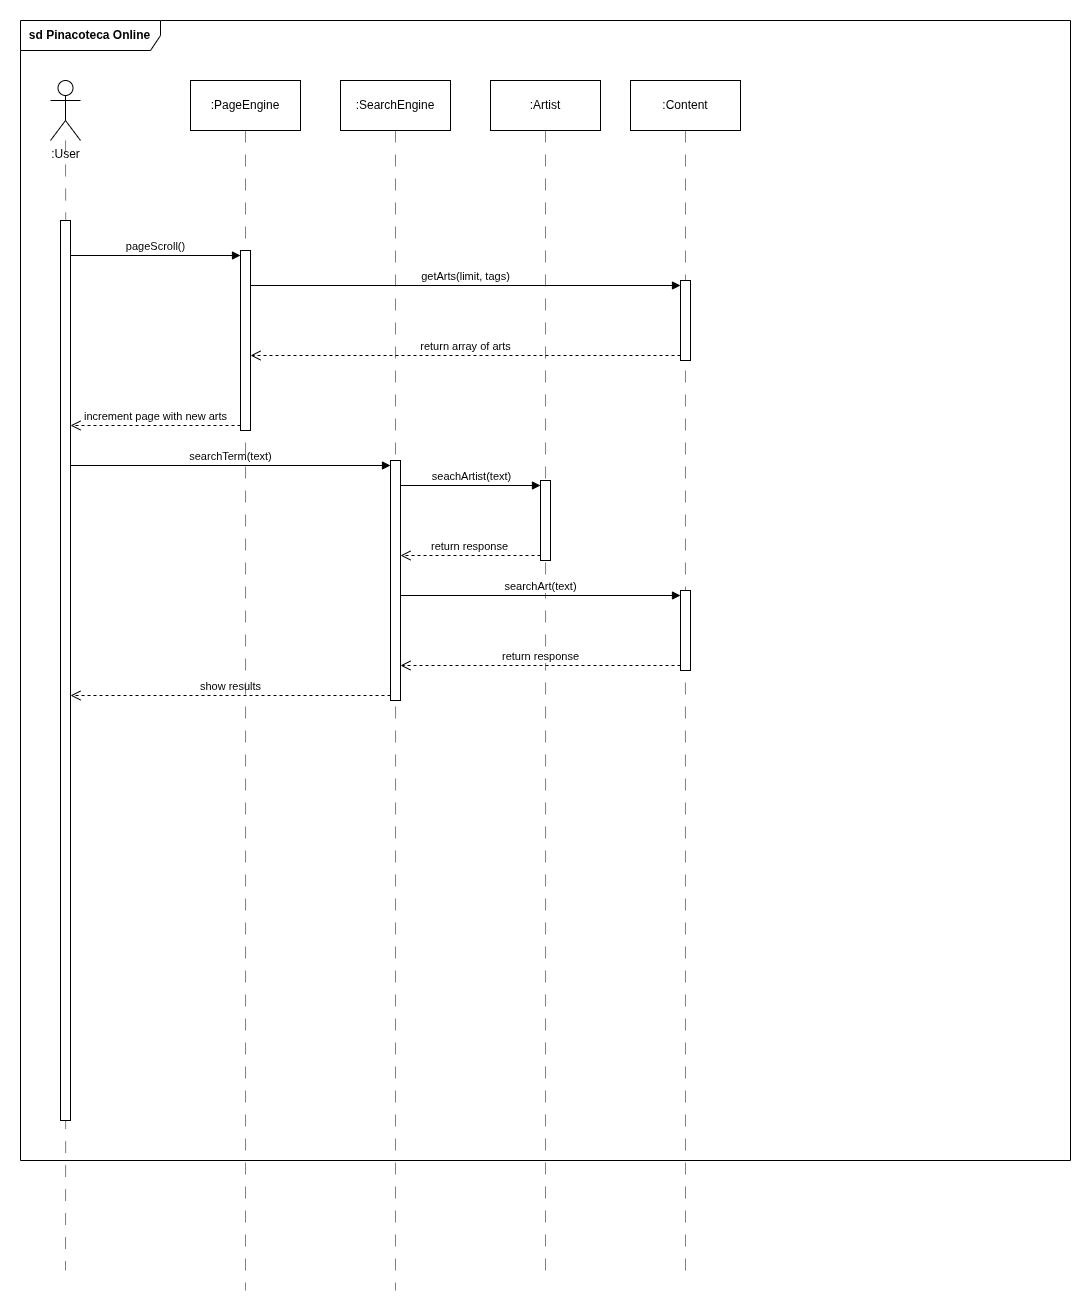

The diagram above was exported from draw.io. Its source (the exported page's mxGraphModel, read from the mxfile embedded in the PNG):
<mxGraphModel dx="1678" dy="893" grid="1" gridSize="10" guides="1" tooltips="1" connect="1" arrows="1" fold="1" page="1" pageScale="1" pageWidth="1100" pageHeight="850" math="0" shadow="0">
  <root>
    <mxCell id="0" />
    <mxCell id="1" parent="0" />
    <mxCell id="HlXkMQ1fMZ964SC9vCmz-1" value="&lt;b&gt;sd Pinacoteca Online&lt;/b&gt;" style="shape=umlFrame;whiteSpace=wrap;html=1;pointerEvents=0;width=140;height=30;" vertex="1" parent="1">
      <mxGeometry x="150" y="60" width="1050" height="1140" as="geometry" />
    </mxCell>
    <mxCell id="HlXkMQ1fMZ964SC9vCmz-5" value=":User" style="shape=umlActor;verticalLabelPosition=bottom;verticalAlign=top;html=1;" vertex="1" parent="1">
      <mxGeometry x="180" y="120" width="30" height="60" as="geometry" />
    </mxCell>
    <mxCell id="HlXkMQ1fMZ964SC9vCmz-6" style="rounded=0;orthogonalLoop=1;jettySize=auto;html=1;dashed=1;dashPattern=12 12;endArrow=none;startFill=0;edgeStyle=orthogonalEdgeStyle;movable=1;resizable=1;rotatable=1;deletable=1;editable=1;locked=0;connectable=1;exitX=0.56;exitY=1.001;exitDx=0;exitDy=0;exitPerimeter=0;opacity=50;strokeColor=default;" edge="1" parent="1">
      <mxGeometry relative="1" as="geometry">
        <mxPoint x="194.8" y="700.4399999999999" as="sourcePoint" />
        <mxPoint x="195" y="1310" as="targetPoint" />
      </mxGeometry>
    </mxCell>
    <mxCell id="HlXkMQ1fMZ964SC9vCmz-15" value="" style="rounded=0;orthogonalLoop=1;jettySize=auto;html=1;dashed=1;dashPattern=12 12;endArrow=none;startFill=0;edgeStyle=orthogonalEdgeStyle;movable=1;resizable=1;rotatable=1;deletable=1;editable=1;locked=0;connectable=1;entryX=0.52;entryY=-0.001;entryDx=0;entryDy=0;entryPerimeter=0;opacity=50;" edge="1" parent="1" source="HlXkMQ1fMZ964SC9vCmz-5" target="HlXkMQ1fMZ964SC9vCmz-14">
      <mxGeometry relative="1" as="geometry">
        <mxPoint x="195" y="180" as="sourcePoint" />
        <mxPoint x="195" y="820" as="targetPoint" />
      </mxGeometry>
    </mxCell>
    <mxCell id="HlXkMQ1fMZ964SC9vCmz-14" value="" style="html=1;points=[[0,0,0,0,5],[0,1,0,0,-5],[1,0,0,0,5],[1,1,0,0,-5]];perimeter=orthogonalPerimeter;outlineConnect=0;targetShapes=umlLifeline;portConstraint=eastwest;newEdgeStyle={&quot;curved&quot;:0,&quot;rounded&quot;:0};" vertex="1" parent="1">
      <mxGeometry x="190" y="260" width="10" height="900" as="geometry" />
    </mxCell>
    <mxCell id="HlXkMQ1fMZ964SC9vCmz-18" value="pageScroll()" style="html=1;verticalAlign=bottom;endArrow=block;curved=0;rounded=0;entryX=0;entryY=0;entryDx=0;entryDy=5;" edge="1" target="HlXkMQ1fMZ964SC9vCmz-17" parent="1" source="HlXkMQ1fMZ964SC9vCmz-14">
      <mxGeometry relative="1" as="geometry">
        <mxPoint x="300" y="295" as="sourcePoint" />
      </mxGeometry>
    </mxCell>
    <mxCell id="HlXkMQ1fMZ964SC9vCmz-19" value="increment page with new arts" style="html=1;verticalAlign=bottom;endArrow=open;dashed=1;endSize=8;curved=0;rounded=0;exitX=0;exitY=1;exitDx=0;exitDy=-5;" edge="1" source="HlXkMQ1fMZ964SC9vCmz-17" parent="1" target="HlXkMQ1fMZ964SC9vCmz-14">
      <mxGeometry relative="1" as="geometry">
        <mxPoint x="300" y="365" as="targetPoint" />
      </mxGeometry>
    </mxCell>
    <mxCell id="HlXkMQ1fMZ964SC9vCmz-30" value="getArts(limit, tags)" style="html=1;verticalAlign=bottom;endArrow=block;curved=0;rounded=0;entryX=0;entryY=0;entryDx=0;entryDy=5;" edge="1" target="HlXkMQ1fMZ964SC9vCmz-29" parent="1">
      <mxGeometry relative="1" as="geometry">
        <mxPoint x="380" y="325" as="sourcePoint" />
      </mxGeometry>
    </mxCell>
    <mxCell id="HlXkMQ1fMZ964SC9vCmz-31" value="return array of arts" style="html=1;verticalAlign=bottom;endArrow=open;dashed=1;endSize=8;curved=0;rounded=0;exitX=0;exitY=1;exitDx=0;exitDy=-5;" edge="1" source="HlXkMQ1fMZ964SC9vCmz-29" parent="1" target="HlXkMQ1fMZ964SC9vCmz-17">
      <mxGeometry relative="1" as="geometry">
        <mxPoint x="475" y="395" as="targetPoint" />
      </mxGeometry>
    </mxCell>
    <mxCell id="HlXkMQ1fMZ964SC9vCmz-38" value="searchTerm(text)" style="html=1;verticalAlign=bottom;endArrow=block;curved=0;rounded=0;entryX=0;entryY=0;entryDx=0;entryDy=5;" edge="1" target="HlXkMQ1fMZ964SC9vCmz-37" parent="1" source="HlXkMQ1fMZ964SC9vCmz-14">
      <mxGeometry relative="1" as="geometry">
        <mxPoint x="450" y="505" as="sourcePoint" />
      </mxGeometry>
    </mxCell>
    <mxCell id="HlXkMQ1fMZ964SC9vCmz-39" value="show results" style="html=1;verticalAlign=bottom;endArrow=open;dashed=1;endSize=8;curved=0;rounded=0;exitX=0;exitY=1;exitDx=0;exitDy=-5;" edge="1" source="HlXkMQ1fMZ964SC9vCmz-37" parent="1" target="HlXkMQ1fMZ964SC9vCmz-14">
      <mxGeometry relative="1" as="geometry">
        <mxPoint x="450" y="575" as="targetPoint" />
      </mxGeometry>
    </mxCell>
    <mxCell id="HlXkMQ1fMZ964SC9vCmz-34" value=":SearchEngine" style="html=1;whiteSpace=wrap;" vertex="1" parent="1">
      <mxGeometry x="470" y="120" width="110" height="50" as="geometry" />
    </mxCell>
    <mxCell id="HlXkMQ1fMZ964SC9vCmz-35" style="rounded=0;orthogonalLoop=1;jettySize=auto;html=1;dashed=1;dashPattern=12 12;endArrow=none;startFill=0;edgeStyle=orthogonalEdgeStyle;exitX=0.5;exitY=1;exitDx=0;exitDy=0;opacity=50;" edge="1" parent="1" source="HlXkMQ1fMZ964SC9vCmz-34">
      <mxGeometry relative="1" as="geometry">
        <mxPoint x="524.5799999999999" y="270" as="sourcePoint" />
        <mxPoint x="525" y="1330" as="targetPoint" />
      </mxGeometry>
    </mxCell>
    <mxCell id="HlXkMQ1fMZ964SC9vCmz-37" value="" style="html=1;points=[[0,0,0,0,5],[0,1,0,0,-5],[1,0,0,0,5],[1,1,0,0,-5]];perimeter=orthogonalPerimeter;outlineConnect=0;targetShapes=umlLifeline;portConstraint=eastwest;newEdgeStyle={&quot;curved&quot;:0,&quot;rounded&quot;:0};" vertex="1" parent="1">
      <mxGeometry x="520" y="500" width="10" height="240" as="geometry" />
    </mxCell>
    <mxCell id="HlXkMQ1fMZ964SC9vCmz-22" value=":Content" style="html=1;whiteSpace=wrap;" vertex="1" parent="1">
      <mxGeometry x="760" y="120" width="110" height="50" as="geometry" />
    </mxCell>
    <mxCell id="HlXkMQ1fMZ964SC9vCmz-23" style="rounded=0;orthogonalLoop=1;jettySize=auto;html=1;dashed=1;dashPattern=12 12;endArrow=none;startFill=0;edgeStyle=orthogonalEdgeStyle;exitX=0.5;exitY=1;exitDx=0;exitDy=0;opacity=50;" edge="1" parent="1" source="HlXkMQ1fMZ964SC9vCmz-22">
      <mxGeometry relative="1" as="geometry">
        <mxPoint x="814.5799999999999" y="270" as="sourcePoint" />
        <mxPoint x="815" y="1310" as="targetPoint" />
      </mxGeometry>
    </mxCell>
    <mxCell id="HlXkMQ1fMZ964SC9vCmz-29" value="" style="html=1;points=[[0,0,0,0,5],[0,1,0,0,-5],[1,0,0,0,5],[1,1,0,0,-5]];perimeter=orthogonalPerimeter;outlineConnect=0;targetShapes=umlLifeline;portConstraint=eastwest;newEdgeStyle={&quot;curved&quot;:0,&quot;rounded&quot;:0};" vertex="1" parent="1">
      <mxGeometry x="810" y="320" width="10" height="80" as="geometry" />
    </mxCell>
    <mxCell id="HlXkMQ1fMZ964SC9vCmz-43" value=":Artist" style="html=1;whiteSpace=wrap;" vertex="1" parent="1">
      <mxGeometry x="620" y="120" width="110" height="50" as="geometry" />
    </mxCell>
    <mxCell id="HlXkMQ1fMZ964SC9vCmz-44" style="rounded=0;orthogonalLoop=1;jettySize=auto;html=1;dashed=1;dashPattern=12 12;endArrow=none;startFill=0;edgeStyle=orthogonalEdgeStyle;exitX=0.5;exitY=1;exitDx=0;exitDy=0;opacity=50;" edge="1" parent="1" source="HlXkMQ1fMZ964SC9vCmz-43">
      <mxGeometry relative="1" as="geometry">
        <mxPoint x="674.5799999999999" y="270" as="sourcePoint" />
        <mxPoint x="675" y="1320" as="targetPoint" />
      </mxGeometry>
    </mxCell>
    <mxCell id="HlXkMQ1fMZ964SC9vCmz-45" value="" style="html=1;points=[[0,0,0,0,5],[0,1,0,0,-5],[1,0,0,0,5],[1,1,0,0,-5]];perimeter=orthogonalPerimeter;outlineConnect=0;targetShapes=umlLifeline;portConstraint=eastwest;newEdgeStyle={&quot;curved&quot;:0,&quot;rounded&quot;:0};" vertex="1" parent="1">
      <mxGeometry x="670" y="520" width="10" height="80" as="geometry" />
    </mxCell>
    <mxCell id="HlXkMQ1fMZ964SC9vCmz-46" value="seachArtist(text)" style="html=1;verticalAlign=bottom;endArrow=block;curved=0;rounded=0;entryX=0;entryY=0;entryDx=0;entryDy=5;" edge="1" target="HlXkMQ1fMZ964SC9vCmz-45" parent="1" source="HlXkMQ1fMZ964SC9vCmz-37">
      <mxGeometry relative="1" as="geometry">
        <mxPoint x="600" y="540" as="sourcePoint" />
      </mxGeometry>
    </mxCell>
    <mxCell id="HlXkMQ1fMZ964SC9vCmz-47" value="return response" style="html=1;verticalAlign=bottom;endArrow=open;dashed=1;endSize=8;curved=0;rounded=0;exitX=0;exitY=1;exitDx=0;exitDy=-5;" edge="1" source="HlXkMQ1fMZ964SC9vCmz-45" parent="1" target="HlXkMQ1fMZ964SC9vCmz-37">
      <mxGeometry relative="1" as="geometry">
        <mxPoint x="600" y="605" as="targetPoint" />
      </mxGeometry>
    </mxCell>
    <mxCell id="HlXkMQ1fMZ964SC9vCmz-3" value=":PageEngine" style="html=1;whiteSpace=wrap;" vertex="1" parent="1">
      <mxGeometry x="320" y="120" width="110" height="50" as="geometry" />
    </mxCell>
    <mxCell id="HlXkMQ1fMZ964SC9vCmz-4" style="rounded=0;orthogonalLoop=1;jettySize=auto;html=1;dashed=1;dashPattern=12 12;endArrow=none;startFill=0;edgeStyle=orthogonalEdgeStyle;exitX=0.5;exitY=1;exitDx=0;exitDy=0;opacity=50;" edge="1" parent="1" source="HlXkMQ1fMZ964SC9vCmz-3">
      <mxGeometry relative="1" as="geometry">
        <mxPoint x="374.58" y="270" as="sourcePoint" />
        <mxPoint x="375" y="1330" as="targetPoint" />
      </mxGeometry>
    </mxCell>
    <mxCell id="HlXkMQ1fMZ964SC9vCmz-17" value="" style="html=1;points=[[0,0,0,0,5],[0,1,0,0,-5],[1,0,0,0,5],[1,1,0,0,-5]];perimeter=orthogonalPerimeter;outlineConnect=0;targetShapes=umlLifeline;portConstraint=eastwest;newEdgeStyle={&quot;curved&quot;:0,&quot;rounded&quot;:0};" vertex="1" parent="1">
      <mxGeometry x="370" y="290" width="10" height="180" as="geometry" />
    </mxCell>
    <mxCell id="HlXkMQ1fMZ964SC9vCmz-48" value="" style="html=1;points=[[0,0,0,0,5],[0,1,0,0,-5],[1,0,0,0,5],[1,1,0,0,-5]];perimeter=orthogonalPerimeter;outlineConnect=0;targetShapes=umlLifeline;portConstraint=eastwest;newEdgeStyle={&quot;curved&quot;:0,&quot;rounded&quot;:0};" vertex="1" parent="1">
      <mxGeometry x="810" y="630" width="10" height="80" as="geometry" />
    </mxCell>
    <mxCell id="HlXkMQ1fMZ964SC9vCmz-49" value="searchArt(text)" style="html=1;verticalAlign=bottom;endArrow=block;curved=0;rounded=0;entryX=0;entryY=0;entryDx=0;entryDy=5;" edge="1" target="HlXkMQ1fMZ964SC9vCmz-48" parent="1" source="HlXkMQ1fMZ964SC9vCmz-37">
      <mxGeometry relative="1" as="geometry">
        <mxPoint x="740" y="635" as="sourcePoint" />
      </mxGeometry>
    </mxCell>
    <mxCell id="HlXkMQ1fMZ964SC9vCmz-50" value="return response" style="html=1;verticalAlign=bottom;endArrow=open;dashed=1;endSize=8;curved=0;rounded=0;exitX=0;exitY=1;exitDx=0;exitDy=-5;" edge="1" source="HlXkMQ1fMZ964SC9vCmz-48" parent="1" target="HlXkMQ1fMZ964SC9vCmz-37">
      <mxGeometry relative="1" as="geometry">
        <mxPoint x="740" y="705" as="targetPoint" />
      </mxGeometry>
    </mxCell>
  </root>
</mxGraphModel>